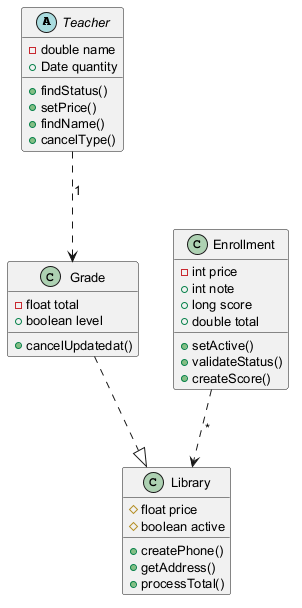

The diagram above was rendered by PlantUML. Its source (embedded in the PNG):
@startuml
skinparam defaultFontSize 13
abstract class Teacher {
  -double name
  +Date quantity
  +findStatus()
  +setPrice()
  +findName()
  +cancelType()
}
class Library {
  #float price
  #boolean active
  +createPhone()
  +getAddress()
  +processTotal()
}
class Enrollment {
  -int price
  +int note
  +long score
  +double total
  +setActive()
  +validateStatus()
  +createScore()
}
class Grade {
  -float total
  +boolean level
  +cancelUpdatedat()
}
Enrollment ..> Library : "*"
Grade ..|> Library
Teacher ..> Grade : "1"
@enduml